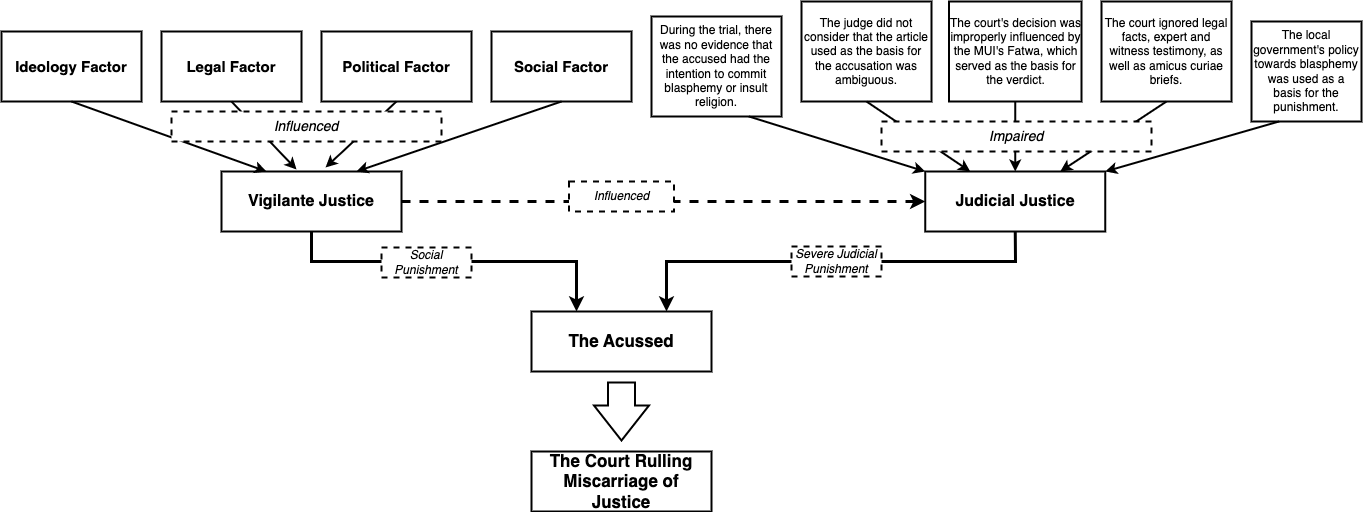

The diagram above was exported from draw.io. Its source (the exported page's mxGraphModel, read from the mxfile embedded in the PNG):
<mxGraphModel dx="2637" dy="1037" grid="1" gridSize="10" guides="1" tooltips="1" connect="1" arrows="1" fold="1" page="1" pageScale="1" pageWidth="1169" pageHeight="827" math="0" shadow="0">
  <root>
    <mxCell id="0" />
    <mxCell id="1" parent="0" />
    <mxCell id="ION2CE9Pe2rUqgVuKL0s-1" value="&lt;b&gt;&lt;font style=&quot;font-size: 15px;&quot;&gt;Ideology Factor&lt;/font&gt;&lt;/b&gt;" style="rounded=0;whiteSpace=wrap;html=1;strokeWidth=2;" parent="1" vertex="1">
      <mxGeometry x="-380" y="50" width="140" height="70" as="geometry" />
    </mxCell>
    <mxCell id="ION2CE9Pe2rUqgVuKL0s-6" value="&lt;b&gt;&lt;font style=&quot;font-size: 15px;&quot;&gt;Legal Factor&lt;/font&gt;&lt;/b&gt;" style="rounded=0;whiteSpace=wrap;html=1;strokeWidth=2;" parent="1" vertex="1">
      <mxGeometry x="-220" y="50" width="140" height="70" as="geometry" />
    </mxCell>
    <mxCell id="ION2CE9Pe2rUqgVuKL0s-10" value="&lt;b&gt;&lt;font style=&quot;font-size: 15px;&quot;&gt;Political Factor&lt;/font&gt;&lt;/b&gt;" style="rounded=0;whiteSpace=wrap;html=1;strokeWidth=2;" parent="1" vertex="1">
      <mxGeometry x="-60" y="50" width="150" height="70" as="geometry" />
    </mxCell>
    <mxCell id="ION2CE9Pe2rUqgVuKL0s-14" value="&lt;b&gt;&lt;font style=&quot;font-size: 15px;&quot;&gt;Social Factor&lt;/font&gt;&lt;/b&gt;" style="rounded=0;whiteSpace=wrap;html=1;strokeWidth=2;" parent="1" vertex="1">
      <mxGeometry x="110" y="50" width="140" height="70" as="geometry" />
    </mxCell>
    <mxCell id="ION2CE9Pe2rUqgVuKL0s-18" value="&lt;font style=&quot;font-size: 16px;&quot;&gt;&lt;b style=&quot;font-size: 16px;&quot;&gt;Vigilante Justice&lt;/b&gt;&lt;/font&gt;" style="rounded=0;whiteSpace=wrap;html=1;fontSize=16;strokeWidth=2;" parent="1" vertex="1">
      <mxGeometry x="-160" y="190" width="180" height="60" as="geometry" />
    </mxCell>
    <mxCell id="ION2CE9Pe2rUqgVuKL0s-19" value="" style="endArrow=classic;html=1;rounded=0;exitX=0.5;exitY=1;exitDx=0;exitDy=0;entryX=0.25;entryY=0;entryDx=0;entryDy=0;strokeWidth=2;endFill=1;" parent="1" source="ION2CE9Pe2rUqgVuKL0s-1" target="ION2CE9Pe2rUqgVuKL0s-18" edge="1">
      <mxGeometry width="50" height="50" relative="1" as="geometry">
        <mxPoint y="30" as="sourcePoint" />
        <mxPoint x="50" y="-20" as="targetPoint" />
      </mxGeometry>
    </mxCell>
    <mxCell id="ION2CE9Pe2rUqgVuKL0s-20" value="" style="endArrow=classic;html=1;rounded=0;exitX=0.5;exitY=1;exitDx=0;exitDy=0;entryX=0.417;entryY=-0.033;entryDx=0;entryDy=0;strokeWidth=2;endFill=1;entryPerimeter=0;" parent="1" source="ION2CE9Pe2rUqgVuKL0s-6" target="ION2CE9Pe2rUqgVuKL0s-18" edge="1">
      <mxGeometry width="50" height="50" relative="1" as="geometry">
        <mxPoint x="-310" y="130" as="sourcePoint" />
        <mxPoint x="-15" y="190" as="targetPoint" />
      </mxGeometry>
    </mxCell>
    <mxCell id="ION2CE9Pe2rUqgVuKL0s-21" value="" style="endArrow=classic;html=1;rounded=0;exitX=0.5;exitY=1;exitDx=0;exitDy=0;entryX=0.578;entryY=-0.067;entryDx=0;entryDy=0;strokeWidth=2;endFill=1;entryPerimeter=0;" parent="1" source="ION2CE9Pe2rUqgVuKL0s-10" target="ION2CE9Pe2rUqgVuKL0s-18" edge="1">
      <mxGeometry width="50" height="50" relative="1" as="geometry">
        <mxPoint x="-85" y="130" as="sourcePoint" />
        <mxPoint x="-1" y="187" as="targetPoint" />
      </mxGeometry>
    </mxCell>
    <mxCell id="ION2CE9Pe2rUqgVuKL0s-22" value="" style="endArrow=classic;html=1;rounded=0;exitX=0.5;exitY=1;exitDx=0;exitDy=0;strokeWidth=2;endFill=1;entryX=0.75;entryY=0;entryDx=0;entryDy=0;" parent="1" source="ION2CE9Pe2rUqgVuKL0s-14" edge="1" target="ION2CE9Pe2rUqgVuKL0s-18">
      <mxGeometry width="50" height="50" relative="1" as="geometry">
        <mxPoint x="145" y="130" as="sourcePoint" />
        <mxPoint x="70" y="180" as="targetPoint" />
      </mxGeometry>
    </mxCell>
    <mxCell id="tdkXz5MAlz_Qz0bM5fH5-1" value="&lt;font style=&quot;font-size: 16px;&quot;&gt;&lt;b style=&quot;font-size: 16px;&quot;&gt;Judicial Justice&lt;/b&gt;&lt;/font&gt;" style="rounded=0;whiteSpace=wrap;html=1;fontSize=16;strokeWidth=2;" vertex="1" parent="1">
      <mxGeometry x="543.75" y="190" width="180" height="60" as="geometry" />
    </mxCell>
    <mxCell id="tdkXz5MAlz_Qz0bM5fH5-2" value="The court's decision was improperly influenced by the MUI's Fatwa, which served as the basis for the verdict." style="rounded=0;whiteSpace=wrap;html=1;strokeWidth=2;" vertex="1" parent="1">
      <mxGeometry x="567.5" y="20" width="132.5" height="100" as="geometry" />
    </mxCell>
    <mxCell id="tdkXz5MAlz_Qz0bM5fH5-4" value="The judge did not consider that the article used as the basis for the accusation was ambiguous." style="rounded=0;whiteSpace=wrap;html=1;strokeWidth=2;" vertex="1" parent="1">
      <mxGeometry x="420" y="20" width="130" height="100" as="geometry" />
    </mxCell>
    <mxCell id="tdkXz5MAlz_Qz0bM5fH5-5" value="During the trial, there was no evidence that the accused had the intention to commit blasphemy or insult religion." style="rounded=0;whiteSpace=wrap;html=1;strokeWidth=2;" vertex="1" parent="1">
      <mxGeometry x="270" y="35" width="130" height="100" as="geometry" />
    </mxCell>
    <mxCell id="tdkXz5MAlz_Qz0bM5fH5-6" value="The court ignored legal facts, expert and witness testimony, as well as amicus curiae briefs." style="rounded=0;whiteSpace=wrap;html=1;strokeWidth=2;" vertex="1" parent="1">
      <mxGeometry x="720" y="20" width="130" height="100" as="geometry" />
    </mxCell>
    <mxCell id="tdkXz5MAlz_Qz0bM5fH5-7" value="The local government's policy towards blasphemy was used as a basis for the punishment." style="rounded=0;whiteSpace=wrap;html=1;strokeWidth=2;" vertex="1" parent="1">
      <mxGeometry x="870" y="40" width="110" height="100" as="geometry" />
    </mxCell>
    <mxCell id="tdkXz5MAlz_Qz0bM5fH5-8" value="" style="endArrow=classic;html=1;rounded=0;entryX=0;entryY=0;entryDx=0;entryDy=0;exitX=0.75;exitY=1;exitDx=0;exitDy=0;strokeWidth=2;" edge="1" parent="1" source="tdkXz5MAlz_Qz0bM5fH5-5" target="tdkXz5MAlz_Qz0bM5fH5-1">
      <mxGeometry width="50" height="50" relative="1" as="geometry">
        <mxPoint x="300" y="210" as="sourcePoint" />
        <mxPoint x="350" y="160" as="targetPoint" />
      </mxGeometry>
    </mxCell>
    <mxCell id="tdkXz5MAlz_Qz0bM5fH5-9" value="" style="endArrow=classic;html=1;rounded=0;entryX=0.25;entryY=0;entryDx=0;entryDy=0;exitX=0.5;exitY=1;exitDx=0;exitDy=0;strokeWidth=2;" edge="1" parent="1" source="tdkXz5MAlz_Qz0bM5fH5-4" target="tdkXz5MAlz_Qz0bM5fH5-1">
      <mxGeometry width="50" height="50" relative="1" as="geometry">
        <mxPoint x="318" y="170" as="sourcePoint" />
        <mxPoint x="560" y="200" as="targetPoint" />
      </mxGeometry>
    </mxCell>
    <mxCell id="tdkXz5MAlz_Qz0bM5fH5-10" value="" style="endArrow=classic;html=1;rounded=0;entryX=0.5;entryY=0;entryDx=0;entryDy=0;exitX=0.5;exitY=1;exitDx=0;exitDy=0;strokeWidth=2;" edge="1" parent="1" source="tdkXz5MAlz_Qz0bM5fH5-2" target="tdkXz5MAlz_Qz0bM5fH5-1">
      <mxGeometry width="50" height="50" relative="1" as="geometry">
        <mxPoint x="465" y="130" as="sourcePoint" />
        <mxPoint x="605" y="200" as="targetPoint" />
      </mxGeometry>
    </mxCell>
    <mxCell id="tdkXz5MAlz_Qz0bM5fH5-11" value="" style="endArrow=classic;html=1;rounded=0;entryX=0.75;entryY=0;entryDx=0;entryDy=0;exitX=0.5;exitY=1;exitDx=0;exitDy=0;strokeWidth=2;" edge="1" parent="1" source="tdkXz5MAlz_Qz0bM5fH5-6" target="tdkXz5MAlz_Qz0bM5fH5-1">
      <mxGeometry width="50" height="50" relative="1" as="geometry">
        <mxPoint x="650" y="130" as="sourcePoint" />
        <mxPoint x="650" y="200" as="targetPoint" />
      </mxGeometry>
    </mxCell>
    <mxCell id="tdkXz5MAlz_Qz0bM5fH5-12" value="" style="endArrow=classic;html=1;rounded=0;entryX=1;entryY=0;entryDx=0;entryDy=0;exitX=0.25;exitY=1;exitDx=0;exitDy=0;strokeWidth=2;" edge="1" parent="1" source="tdkXz5MAlz_Qz0bM5fH5-7" target="tdkXz5MAlz_Qz0bM5fH5-1">
      <mxGeometry width="50" height="50" relative="1" as="geometry">
        <mxPoint x="835" y="130" as="sourcePoint" />
        <mxPoint x="695" y="200" as="targetPoint" />
      </mxGeometry>
    </mxCell>
    <mxCell id="tdkXz5MAlz_Qz0bM5fH5-14" value="&lt;i style=&quot;font-size: 14px;&quot;&gt;Impaired&lt;/i&gt;" style="rounded=0;whiteSpace=wrap;html=1;dashed=1;strokeWidth=2;fontSize=14;" vertex="1" parent="1">
      <mxGeometry x="500" y="140" width="270" height="30" as="geometry" />
    </mxCell>
    <mxCell id="tdkXz5MAlz_Qz0bM5fH5-15" value="&lt;i style=&quot;font-size: 14px;&quot;&gt;Influenced&lt;/i&gt;" style="rounded=0;whiteSpace=wrap;html=1;dashed=1;strokeWidth=2;fontSize=14;" vertex="1" parent="1">
      <mxGeometry x="-210" y="130" width="270" height="30" as="geometry" />
    </mxCell>
    <mxCell id="tdkXz5MAlz_Qz0bM5fH5-16" value="&lt;font size=&quot;1&quot; style=&quot;&quot;&gt;&lt;b style=&quot;font-size: 17px;&quot;&gt;The Acussed&lt;/b&gt;&lt;/font&gt;" style="rounded=0;whiteSpace=wrap;html=1;fontSize=14;strokeWidth=2;" vertex="1" parent="1">
      <mxGeometry x="150" y="330" width="180" height="60" as="geometry" />
    </mxCell>
    <mxCell id="tdkXz5MAlz_Qz0bM5fH5-17" value="" style="endArrow=classic;html=1;rounded=0;exitX=0.5;exitY=1;exitDx=0;exitDy=0;entryX=0.25;entryY=0;entryDx=0;entryDy=0;strokeWidth=3;" edge="1" parent="1" source="ION2CE9Pe2rUqgVuKL0s-18" target="tdkXz5MAlz_Qz0bM5fH5-16">
      <mxGeometry width="50" height="50" relative="1" as="geometry">
        <mxPoint x="120" y="250" as="sourcePoint" />
        <mxPoint x="170" y="200" as="targetPoint" />
        <Array as="points">
          <mxPoint x="-70" y="280" />
          <mxPoint x="195" y="280" />
        </Array>
      </mxGeometry>
    </mxCell>
    <mxCell id="tdkXz5MAlz_Qz0bM5fH5-18" value="" style="endArrow=classic;html=1;rounded=0;exitX=0.5;exitY=1;exitDx=0;exitDy=0;entryX=0.75;entryY=0;entryDx=0;entryDy=0;strokeWidth=3;" edge="1" parent="1" source="tdkXz5MAlz_Qz0bM5fH5-1" target="tdkXz5MAlz_Qz0bM5fH5-16">
      <mxGeometry width="50" height="50" relative="1" as="geometry">
        <mxPoint x="-90" y="260" as="sourcePoint" />
        <mxPoint x="205" y="340" as="targetPoint" />
        <Array as="points">
          <mxPoint x="634" y="280" />
          <mxPoint x="285" y="280" />
        </Array>
      </mxGeometry>
    </mxCell>
    <mxCell id="tdkXz5MAlz_Qz0bM5fH5-19" value="&lt;i style=&quot;&quot;&gt;Social Punishment&lt;/i&gt;" style="rounded=0;whiteSpace=wrap;html=1;dashed=1;strokeWidth=2;" vertex="1" parent="1">
      <mxGeometry y="266" width="90" height="30" as="geometry" />
    </mxCell>
    <mxCell id="tdkXz5MAlz_Qz0bM5fH5-21" value="&lt;i style=&quot;&quot;&gt;Severe Judicial Punishment&lt;/i&gt;" style="rounded=0;whiteSpace=wrap;html=1;dashed=1;strokeWidth=2;" vertex="1" parent="1">
      <mxGeometry x="410" y="265" width="90" height="30" as="geometry" />
    </mxCell>
    <mxCell id="tdkXz5MAlz_Qz0bM5fH5-23" value="&lt;font size=&quot;1&quot; style=&quot;&quot;&gt;&lt;b style=&quot;font-size: 17px;&quot;&gt;The Court Rulling Miscarriage of Justice&lt;/b&gt;&lt;/font&gt;" style="rounded=0;whiteSpace=wrap;html=1;fontSize=14;strokeWidth=2;" vertex="1" parent="1">
      <mxGeometry x="150" y="470" width="180" height="60" as="geometry" />
    </mxCell>
    <mxCell id="tdkXz5MAlz_Qz0bM5fH5-24" value="" style="shape=flexArrow;endArrow=classic;html=1;rounded=0;endWidth=26;endSize=11;width=26;strokeWidth=2;" edge="1" parent="1">
      <mxGeometry width="50" height="50" relative="1" as="geometry">
        <mxPoint x="240" y="400" as="sourcePoint" />
        <mxPoint x="240" y="460" as="targetPoint" />
      </mxGeometry>
    </mxCell>
    <mxCell id="tdkXz5MAlz_Qz0bM5fH5-25" value="" style="endArrow=classic;html=1;rounded=0;exitX=1;exitY=0.5;exitDx=0;exitDy=0;entryX=0;entryY=0.5;entryDx=0;entryDy=0;strokeWidth=3;dashed=1;" edge="1" parent="1" source="ION2CE9Pe2rUqgVuKL0s-18" target="tdkXz5MAlz_Qz0bM5fH5-1">
      <mxGeometry width="50" height="50" relative="1" as="geometry">
        <mxPoint x="160" y="220" as="sourcePoint" />
        <mxPoint x="210" y="170" as="targetPoint" />
      </mxGeometry>
    </mxCell>
    <mxCell id="tdkXz5MAlz_Qz0bM5fH5-26" value="&lt;i style=&quot;&quot;&gt;Influenced&lt;/i&gt;" style="rounded=0;whiteSpace=wrap;html=1;dashed=1;strokeWidth=2;" vertex="1" parent="1">
      <mxGeometry x="187.5" y="200" width="105" height="30" as="geometry" />
    </mxCell>
  </root>
</mxGraphModel>